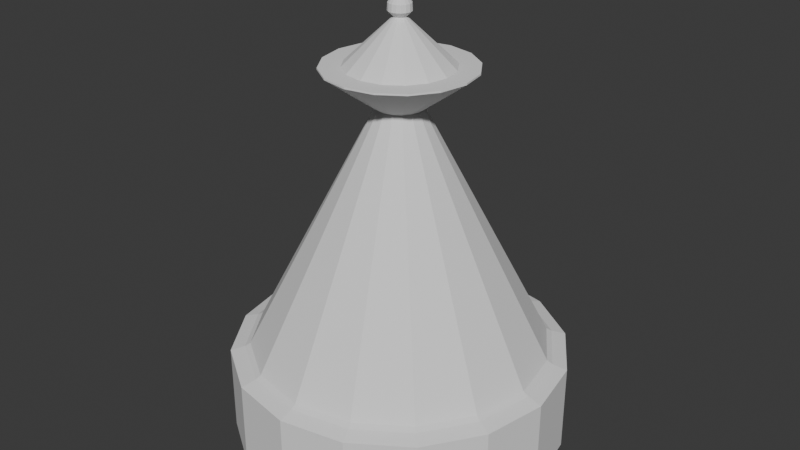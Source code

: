 # Source: SomeRedThing.blend  (saved by Blender 4.4.32; exported with 4.5.12 LTS)
import bpy
from mathutils import Matrix  # noqa: F401  (used for matrix-valued properties, if any)

bpy.ops.wm.read_factory_settings(use_empty=True)
scene = bpy.context.scene
scene.name = 'Scene'

# ---- collections
col_collection = bpy.data.collections.new('Collection'); scene.collection.children.link(col_collection)

# ---- world
world_world = bpy.data.worlds.new('World'); scene.world = world_world
world_world.use_nodes = True; world_world.node_tree.nodes.clear()
_N = world_world.node_tree.nodes; _L = world_world.node_tree.links
n0 = _N.new('ShaderNodeOutputWorld'); n0.name = 'World Output'; n0.location = (300, 300)
n1 = _N.new('ShaderNodeBackground'); n1.name = 'Background'; n1.location = (10, 300)
n1.inputs[0].default_value = (0.05088, 0.05088, 0.05088, 1.0)
_L.new(n1.outputs[0], n0.inputs[0])
n0.is_active_output = True
world_world.color = (0.05088, 0.05088, 0.05088)
world_world.sun_shadow_jitter_overblur = 0.0

# ---- meshes
me_cylinder = bpy.data.meshes.new('Cylinder')
me_cylinder.from_pydata([(0.1294, 2.421, -0.3124), (1.686e-09, 2.421, -0.3381), (0.2391, 2.421, -0.2391), (0.3124, 2.421, -0.1294), (0.3381, 2.421, -9.431e-08), (0.3124, 2.421, 0.1294), (0.2391, 2.421, 0.2391), (0.1294, 2.421, 0.3124), (1.686e-09, 2.421, 0.3381), (-0.1294, 2.421, 0.3124), (-0.2391, 2.421, 0.2391), (-0.3124, 2.421, 0.1294), (-0.3381, 2.421, -9.431e-08), (-0.3124, 2.421, -0.1294), (-0.2391, 2.421, -0.2391), (-0.1294, 2.421, -0.3124), (0.03626, 2.707, -0.01502), (0.03925, 2.707, -1.174e-07), (0.03626, 2.707, 0.01502), (0.02775, 2.707, 0.02775), (0.01502, 2.707, 0.03626), (-0.01502, 2.707, 0.03626), (-0.03925, 2.707, -1.174e-07), (2.423e-09, -0.005643, -1.077), (0.4122, -0.005643, -0.9953), (0.7617, -0.005643, -0.7617), (0.9953, -0.005643, -0.4122), (1.077, -0.005643, 8.701e-11), (0.9953, -0.005643, 0.4122), (0.7617, -0.005643, 0.7617), (0.4122, -0.005643, 0.9953), (2.423e-09, -0.005643, 1.077), (-0.4122, -0.005643, 0.9953), (-0.7617, -0.005643, 0.7617), (-0.9953, -0.005643, 0.4122), (-1.077, -0.005643, 8.701e-11), (-0.9953, -0.005643, -0.4122), (-0.7617, -0.005643, -0.7617), (-0.4122, -0.005643, -0.9953), (0.05538, 2.172, -0.1337), (6.992e-10, 2.172, -0.1447), (0.1023, 2.172, -0.1023), (0.1337, 2.172, -0.05538), (0.1447, 2.172, -9.354e-08), (0.1337, 2.172, 0.05538), (0.1023, 2.172, 0.1023), (0.05538, 2.172, 0.1337), (6.992e-10, 2.172, 0.1447), (-0.05538, 2.172, 0.1337), (-0.1023, 2.172, 0.1023), (-0.1337, 2.172, 0.05538), (-0.1447, 2.172, -9.354e-08), (-0.1337, 2.172, -0.05538), (-0.1023, 2.172, -0.1023), (-0.05538, 2.172, -0.1337), (0.18, 2.421, -0.4346), (0.1804, 2.411, -0.4356), (4.779e-11, 2.411, -0.4714), (4.764e-10, 2.421, -0.4704), (0.3326, 2.421, -0.3326), (0.3334, 2.411, -0.3334), (0.4346, 2.421, -0.18), (0.4356, 2.411, -0.1804), (0.4704, 2.421, -8.983e-08), (0.4714, 2.411, -9.087e-08), (0.4346, 2.421, 0.18), (0.4356, 2.411, 0.1804), (0.3326, 2.421, 0.3326), (0.3334, 2.411, 0.3334), (0.18, 2.421, 0.4346), (0.1804, 2.411, 0.4356), (4.764e-10, 2.421, 0.4704), (4.779e-11, 2.411, 0.4714), (-0.18, 2.421, 0.4346), (-0.1804, 2.411, 0.4356), (-0.3326, 2.421, 0.3326), (-0.3334, 2.411, 0.3334), (-0.4346, 2.421, 0.18), (-0.4356, 2.411, 0.1804), (-0.4704, 2.421, -8.983e-08), (-0.4714, 2.411, -9.087e-08), (-0.4346, 2.421, -0.18), (-0.4356, 2.411, -0.1804), (-0.3326, 2.421, -0.3326), (-0.3334, 2.411, -0.3334), (-0.18, 2.421, -0.4346), (-0.1804, 2.411, -0.4356), (2e-09, 0.6129, -0.9508), (0.3639, 0.6129, -0.8784), (0.6723, 0.6129, -0.6723), (0.6965, 0.5923, -0.6965), (0.8784, 0.6129, -0.3639), (0.9508, 0.6129, -2.672e-08), (0.9851, 0.5923, -2.588e-08), (0.8784, 0.6129, 0.3639), (0.9101, 0.5923, 0.377), (0.6723, 0.6129, 0.6723), (0.6965, 0.5923, 0.6965), (0.3639, 0.6129, 0.8784), (0.377, 0.5923, 0.9101), (2e-09, 0.6129, 0.9508), (1.998e-09, 0.5923, 0.9851), (-0.3639, 0.6129, 0.8784), (-0.6723, 0.6129, 0.6723), (-0.8784, 0.6129, 0.3639), (-0.9101, 0.5923, 0.377), (-0.9508, 0.6129, -2.672e-08), (-0.9851, 0.5923, -2.588e-08), (-0.8784, 0.6129, -0.3639), (-0.6723, 0.6129, -0.6723), (-0.3639, 0.6129, -0.8784), (0.377, 0.5923, -0.9101), (0.4122, 0.5647, -0.9953), (2.423e-09, 0.5647, -1.077), (1.998e-09, 0.5923, -0.9851), (0.7617, 0.5647, -0.7617), (0.9101, 0.5923, -0.377), (0.9953, 0.5647, -0.4122), (1.077, 0.5647, -2.484e-08), (0.9953, 0.5647, 0.4122), (0.7617, 0.5647, 0.7617), (0.4122, 0.5647, 0.9953), (2.423e-09, 0.5647, 1.077), (-0.377, 0.5923, 0.9101), (-0.4122, 0.5647, 0.9953), (-0.6965, 0.5923, 0.6965), (-0.7617, 0.5647, 0.7617), (-0.9953, 0.5647, 0.4122), (-1.077, 0.5647, -2.484e-08), (-0.9101, 0.5923, -0.377), (-0.9953, 0.5647, -0.4122), (-0.6965, 0.5923, -0.6965), (-0.7617, 0.5647, -0.7617), (-0.377, 0.5923, -0.9101), (-0.4122, 0.5647, -0.9953), (0.01742, 2.818, -0.04206), (0.01502, 2.707, -0.03626), (0.02702, 2.787, -0.06522), (0.02803, 2.741, -0.06768), (-1.489e-08, 2.707, -0.03925), (-2.185e-08, 2.818, -0.04553), (-2.403e-08, 2.741, -0.07326), (-2.403e-08, 2.787, -0.0706), (0.03219, 2.818, -0.03219), (0.02775, 2.707, -0.02775), (0.04992, 2.787, -0.04992), (0.0518, 2.741, -0.0518), (0.04206, 2.818, -0.01742), (0.06522, 2.787, -0.02702), (0.06768, 2.741, -0.02803), (0.04553, 2.818, -4.147e-08), (0.0706, 2.787, -4.041e-08), (0.07326, 2.741, -7.138e-08), (0.04206, 2.818, 0.01742), (0.06522, 2.787, 0.02702), (0.06768, 2.741, 0.02803), (0.03219, 2.818, 0.03219), (0.04992, 2.787, 0.04992), (0.0518, 2.741, 0.0518), (0.01742, 2.818, 0.04206), (0.02702, 2.787, 0.06522), (0.02803, 2.741, 0.06768), (-2.185e-08, 2.818, 0.04553), (-1.489e-08, 2.707, 0.03925), (-2.403e-08, 2.787, 0.0706), (-2.403e-08, 2.741, 0.07326), (-0.01742, 2.818, 0.04206), (-0.02702, 2.787, 0.06522), (-0.02803, 2.741, 0.06768), (-0.03219, 2.818, 0.03219), (-0.02775, 2.707, 0.02775), (-0.04992, 2.787, 0.04992), (-0.0518, 2.741, 0.0518), (-0.04206, 2.818, 0.01742), (-0.03626, 2.707, 0.01502), (-0.06522, 2.787, 0.02702), (-0.06768, 2.741, 0.02803), (-0.04553, 2.818, -4.147e-08), (-0.0706, 2.787, -4.003e-08), (-0.07326, 2.741, -7.119e-08), (-0.04206, 2.818, -0.01742), (-0.03626, 2.707, -0.01502), (-0.06522, 2.787, -0.02702), (-0.06768, 2.741, -0.02803), (-0.03219, 2.818, -0.03219), (-0.02775, 2.707, -0.02775), (-0.04992, 2.787, -0.04992), (-0.0518, 2.741, -0.0518), (-0.01742, 2.818, -0.04206), (-0.01502, 2.707, -0.03626), (-0.02702, 2.787, -0.06522), (-0.02803, 2.741, -0.06768)], [], [(106, 104, 50, 51), (27, 118, 119, 28), (88, 87, 40, 39), (31, 122, 124, 32), (104, 103, 49, 50), (91, 89, 41, 42), (110, 109, 53, 54), (98, 96, 45, 46), (89, 88, 39, 41), (23, 24, 25, 26, 27, 28, 29, 30, 31, 32, 33, 34, 35, 36, 37, 38), (2, 3, 61, 59), (8, 9, 73, 71), (13, 14, 83, 81), (6, 7, 69, 67), (11, 12, 79, 77), (4, 5, 65, 63), (9, 10, 75, 73), (0, 2, 59, 55), (14, 15, 85, 83), (7, 8, 71, 69), (12, 13, 81, 79), (3, 4, 63, 61), (5, 6, 67, 65), (10, 11, 77, 75), (13, 12, 22, 181), (34, 127, 128, 35), (26, 117, 118, 27), (35, 128, 130, 36), (28, 119, 120, 29), (36, 130, 132, 37), (96, 94, 44, 45), (37, 132, 134, 38), (29, 120, 121, 30), (30, 121, 122, 31), (32, 124, 126, 33), (38, 134, 113, 23), (25, 115, 117, 26), (33, 126, 127, 34), (42, 41, 60, 62), (15, 1, 58, 85), (43, 42, 62, 64), (44, 43, 64, 66), (45, 44, 66, 68), (46, 45, 68, 70), (47, 46, 70, 72), (48, 47, 72, 74), (49, 48, 74, 76), (50, 49, 76, 78), (51, 50, 78, 80), (52, 51, 80, 82), (53, 52, 82, 84), (54, 53, 84, 86), (40, 54, 86, 57), (6, 5, 18, 19), (14, 13, 181, 185), (7, 6, 19, 20), (15, 14, 185, 189), (8, 7, 20, 163), (0, 1, 139, 136), (1, 15, 189, 139), (9, 8, 163, 21), (2, 0, 136, 144), (10, 9, 21, 170), (3, 2, 144, 16), (11, 10, 170, 174), (4, 3, 16, 17), (12, 11, 174, 22), (5, 4, 17, 18), (24, 112, 115, 25), (100, 98, 46, 47), (92, 91, 42, 43), (108, 106, 51, 52), (102, 100, 47, 48), (94, 92, 43, 44), (109, 108, 52, 53), (87, 110, 54, 40), (103, 102, 48, 49), (41, 39, 56, 60), (1, 0, 55, 58), (56, 57, 58, 55), (60, 56, 55, 59), (62, 60, 59, 61), (64, 62, 61, 63), (66, 64, 63, 65), (68, 66, 65, 67), (70, 68, 67, 69), (72, 70, 69, 71), (74, 72, 71, 73), (76, 74, 73, 75), (78, 76, 75, 77), (80, 78, 77, 79), (82, 80, 79, 81), (84, 82, 81, 83), (86, 84, 83, 85), (57, 86, 85, 58), (111, 114, 87, 88), (90, 111, 88, 89), (116, 90, 89, 91), (93, 116, 91, 92), (95, 93, 92, 94), (97, 95, 94, 96), (99, 97, 96, 98), (101, 99, 98, 100), (123, 101, 100, 102), (125, 123, 102, 103), (105, 125, 103, 104), (107, 105, 104, 106), (129, 107, 106, 108), (131, 129, 108, 109), (133, 131, 109, 110), (114, 133, 110, 87), (23, 113, 112, 24), (112, 113, 114, 111), (115, 112, 111, 90), (117, 115, 90, 116), (118, 117, 116, 93), (119, 118, 93, 95), (120, 119, 95, 97), (121, 120, 97, 99), (122, 121, 99, 101), (124, 122, 101, 123), (126, 124, 123, 125), (127, 126, 125, 105), (128, 127, 105, 107), (130, 128, 107, 129), (132, 130, 129, 131), (134, 132, 131, 133), (113, 134, 133, 114), (135, 140, 188, 184, 180, 177, 173, 169, 166, 162, 159, 156, 153, 150, 147, 143), (136, 139, 141, 138), (138, 141, 142, 137), (137, 142, 140, 135), (144, 136, 138, 146), (146, 138, 137, 145), (145, 137, 135, 143), (16, 144, 146, 149), (149, 146, 145, 148), (148, 145, 143, 147), (17, 16, 149, 152), (152, 149, 148, 151), (151, 148, 147, 150), (18, 17, 152, 155), (155, 152, 151, 154), (154, 151, 150, 153), (19, 18, 155, 158), (158, 155, 154, 157), (157, 154, 153, 156), (20, 19, 158, 161), (161, 158, 157, 160), (160, 157, 156, 159), (163, 20, 161, 165), (165, 161, 160, 164), (164, 160, 159, 162), (21, 163, 165, 168), (168, 165, 164, 167), (167, 164, 162, 166), (170, 21, 168, 172), (172, 168, 167, 171), (171, 167, 166, 169), (174, 170, 172, 176), (176, 172, 171, 175), (175, 171, 169, 173), (22, 174, 176, 179), (179, 176, 175, 178), (178, 175, 173, 177), (181, 22, 179, 183), (183, 179, 178, 182), (182, 178, 177, 180), (185, 181, 183, 187), (187, 183, 182, 186), (186, 182, 180, 184), (189, 185, 187, 191), (191, 187, 186, 190), (190, 186, 184, 188), (139, 189, 191, 141), (141, 191, 190, 142), (142, 190, 188, 140), (40, 57, 56, 39)])
_uv = me_cylinder.uv_layers.new(name='UVMap')
_uv.uv.foreach_set('vector', [0.25, 1.0, 0.3125, 1.0, 0.3125, 1.0, 0.25, 1.0, 0.75, 0.5, 0.75, 0.965, 0.6875, 0.965, 0.6875, 0.5, 0.9375, 1.0, 1.0, 1.0, 1.0, 1.0, 0.9375, 1.0, 0.5, 0.5, 0.5, 0.965, 0.4375, 0.965, 0.4375, 0.5, 0.3125, 1.0, 0.375, 1.0, 0.375, 1.0, 0.3125, 1.0, 0.8125, 1.0, 0.875, 1.0, 0.875, 1.0, 0.8125, 1.0, 0.0625, 1.0, 0.125, 1.0, 0.125, 1.0, 0.0625, 1.0, 0.5625, 1.0, 0.625, 1.0, 0.625, 1.0, 0.5625, 1.0, 0.875, 1.0, 0.9375, 1.0, 0.9375, 1.0, 0.875, 1.0, 0.0, 0.5, 0.9375, 0.5, 0.875, 0.5, 0.8125, 0.5, 0.75, 0.5, 0.6875, 0.5, 0.625, 0.5, 0.5625, 0.5, 0.5, 0.5, 0.4375, 0.5, 0.375, 0.5, 0.3125, 0.5, 0.25, 0.5, 0.1875, 0.5, 0.125, 0.5, 0.0625, 0.5, 0.3964, 0.3964, 0.4413, 0.3292, 0.451, 0.3333, 0.4039, 0.4039, 0.25, 0.04296, 0.1708, 0.05872, 0.1667, 0.04898, 0.25, 0.03242, 0.05872, 0.3292, 0.1036, 0.3964, 0.09615, 0.4039, 0.04898, 0.3333, 0.3964, 0.1036, 0.3292, 0.05872, 0.3333, 0.04898, 0.4039, 0.09615, 0.05872, 0.1708, 0.04296, 0.25, 0.03242, 0.25, 0.04898, 0.1667, 0.457, 0.25, 0.4413, 0.1708, 0.451, 0.1667, 0.4676, 0.25, 0.1708, 0.05872, 0.1036, 0.1036, 0.09615, 0.09615, 0.1667, 0.04898, 0.3292, 0.4413, 0.3964, 0.3964, 0.4039, 0.4039, 0.3333, 0.451, 0.1036, 0.3964, 0.1708, 0.4413, 0.1667, 0.451, 0.09615, 0.4039, 0.3292, 0.05872, 0.25, 0.04296, 0.25, 0.03242, 0.3333, 0.04898, 0.04296, 0.25, 0.05872, 0.3292, 0.04898, 0.3333, 0.03242, 0.25, 0.4413, 0.3292, 0.457, 0.25, 0.4676, 0.25, 0.451, 0.3333, 0.4413, 0.1708, 0.3964, 0.1036, 0.4039, 0.09615, 0.451, 0.1667, 0.1036, 0.1036, 0.05872, 0.1708, 0.04898, 0.1667, 0.09615, 0.09615, 0.05872, 0.3292, 0.04296, 0.25, 0.04296, 0.25, 0.05872, 0.3292, 0.3125, 0.5, 0.3125, 0.965, 0.25, 0.965, 0.25, 0.5, 0.8125, 0.5, 0.8125, 0.965, 0.75, 0.965, 0.75, 0.5, 0.25, 0.5, 0.25, 0.965, 0.1875, 0.965, 0.1875, 0.5, 0.6875, 0.5, 0.6875, 0.965, 0.625, 0.965, 0.625, 0.5, 0.1875, 0.5, 0.1875, 0.965, 0.125, 0.965, 0.125, 0.5, 0.625, 1.0, 0.6875, 1.0, 0.6875, 1.0, 0.625, 1.0, 0.125, 0.5, 0.125, 0.965, 0.0625, 0.965, 0.0625, 0.5, 0.625, 0.5, 0.625, 0.965, 0.5625, 0.965, 0.5625, 0.5, 0.5625, 0.5, 0.5625, 0.965, 0.5, 0.965, 0.5, 0.5, 0.4375, 0.5, 0.4375, 0.965, 0.375, 0.965, 0.375, 0.5, 0.0625, 0.5, 0.0625, 0.965, 0.0, 0.965, 0.0, 0.5, 0.875, 0.5, 0.875, 0.965, 0.8125, 0.965, 0.8125, 0.5, 0.375, 0.5, 0.375, 0.965, 0.3125, 0.965, 0.3125, 0.5, 0.8125, 1.0, 0.875, 1.0, 0.875, 1.0, 0.8125, 1.0, 0.1708, 0.4413, 0.25, 0.457, 0.25, 0.4676, 0.1667, 0.451, 0.75, 1.0, 0.8125, 1.0, 0.8125, 1.0, 0.75, 1.0, 0.6875, 1.0, 0.75, 1.0, 0.75, 1.0, 0.6875, 1.0, 0.625, 1.0, 0.6875, 1.0, 0.6875, 1.0, 0.625, 1.0, 0.5625, 1.0, 0.625, 1.0, 0.625, 1.0, 0.5625, 1.0, 0.5, 1.0, 0.5625, 1.0, 0.5625, 1.0, 0.5, 1.0, 0.4375, 1.0, 0.5, 1.0, 0.5, 1.0, 0.4375, 1.0, 0.375, 1.0, 0.4375, 1.0, 0.4375, 1.0, 0.375, 1.0, 0.3125, 1.0, 0.375, 1.0, 0.375, 1.0, 0.3125, 1.0, 0.25, 1.0, 0.3125, 1.0, 0.3125, 1.0, 0.25, 1.0, 0.1875, 1.0, 0.25, 1.0, 0.25, 1.0, 0.1875, 1.0, 0.125, 1.0, 0.1875, 1.0, 0.1875, 1.0, 0.125, 1.0, 0.0625, 1.0, 0.125, 1.0, 0.125, 1.0, 0.0625, 1.0, 0.0, 1.0, 0.0625, 1.0, 0.0625, 1.0, 0.0, 1.0, 0.3964, 0.1036, 0.4413, 0.1708, 0.4413, 0.1708, 0.3964, 0.1036, 0.1036, 0.3964, 0.05872, 0.3292, 0.05872, 0.3292, 0.1036, 0.3964, 0.3292, 0.05872, 0.3964, 0.1036, 0.3964, 0.1036, 0.3292, 0.05872, 0.1708, 0.4413, 0.1036, 0.3964, 0.1036, 0.3964, 0.1708, 0.4413, 0.25, 0.04296, 0.3292, 0.05872, 0.3292, 0.05872, 0.25, 0.04296, 0.3292, 0.4413, 0.25, 0.457, 0.25, 0.457, 0.3292, 0.4413, 0.25, 0.457, 0.1708, 0.4413, 0.1708, 0.4413, 0.25, 0.457, 0.1708, 0.05872, 0.25, 0.04296, 0.25, 0.04296, 0.1708, 0.05872, 0.3964, 0.3964, 0.3292, 0.4413, 0.3292, 0.4413, 0.3964, 0.3964, 0.1036, 0.1036, 0.1708, 0.05872, 0.1708, 0.05872, 0.1036, 0.1036, 0.4413, 0.3292, 0.3964, 0.3964, 0.3964, 0.3964, 0.4413, 0.3292, 0.05872, 0.1708, 0.1036, 0.1036, 0.1036, 0.1036, 0.05872, 0.1708, 0.457, 0.25, 0.4413, 0.3292, 0.4413, 0.3292, 0.457, 0.25, 0.04296, 0.25, 0.05872, 0.1708, 0.05872, 0.1708, 0.04296, 0.25, 0.4413, 0.1708, 0.457, 0.25, 0.457, 0.25, 0.4413, 0.1708, 0.9375, 0.5, 0.9375, 0.965, 0.875, 0.965, 0.875, 0.5, 0.5, 1.0, 0.5625, 1.0, 0.5625, 1.0, 0.5, 1.0, 0.75, 1.0, 0.8125, 1.0, 0.8125, 1.0, 0.75, 1.0, 0.1875, 1.0, 0.25, 1.0, 0.25, 1.0, 0.1875, 1.0, 0.4375, 1.0, 0.5, 1.0, 0.5, 1.0, 0.4375, 1.0, 0.6875, 1.0, 0.75, 1.0, 0.75, 1.0, 0.6875, 1.0, 0.125, 1.0, 0.1875, 1.0, 0.1875, 1.0, 0.125, 1.0, 0.0, 1.0, 0.0625, 1.0, 0.0625, 1.0, 0.0, 1.0, 0.375, 1.0, 0.4375, 1.0, 0.4375, 1.0, 0.375, 1.0, 0.875, 1.0, 0.9375, 1.0, 0.9375, 1.0, 0.875, 1.0, 0.25, 0.457, 0.3292, 0.4413, 0.3333, 0.451, 0.25, 0.4676, 0.9375, 1.0, 1.0, 1.0, 0.9971, 1.0, 0.9404, 1.0, 0.875, 1.0, 0.9375, 1.0, 0.9346, 1.0, 0.8779, 1.0, 0.8125, 1.0, 0.875, 1.0, 0.8721, 1.0, 0.8154, 1.0, 0.75, 1.0, 0.8125, 1.0, 0.8096, 1.0, 0.7529, 1.0, 0.6875, 1.0, 0.75, 1.0, 0.7471, 1.0, 0.6904, 1.0, 0.625, 1.0, 0.6875, 1.0, 0.6846, 1.0, 0.6279, 1.0, 0.5625, 1.0, 0.625, 1.0, 0.6221, 1.0, 0.5654, 1.0, 0.5, 1.0, 0.5625, 1.0, 0.5596, 1.0, 0.5029, 1.0, 0.4375, 1.0, 0.5, 1.0, 0.4971, 1.0, 0.4404, 1.0, 0.375, 1.0, 0.4375, 1.0, 0.4346, 1.0, 0.3779, 1.0, 0.3125, 1.0, 0.375, 1.0, 0.3721, 1.0, 0.3154, 1.0, 0.25, 1.0, 0.3125, 1.0, 0.3096, 1.0, 0.2529, 1.0, 0.1875, 1.0, 0.25, 1.0, 0.2471, 1.0, 0.1904, 1.0, 0.125, 1.0, 0.1875, 1.0, 0.1846, 1.0, 0.1279, 1.0, 0.0625, 1.0, 0.125, 1.0, 0.1221, 1.0, 0.06542, 1.0, 0.0, 1.0, 0.0625, 1.0, 0.05958, 1.0, 0.00292, 1.0, 0.9375, 1.0, 1.0, 1.0, 1.0, 1.0, 0.9375, 1.0, 0.875, 1.0, 0.9375, 1.0, 0.9375, 1.0, 0.875, 1.0, 0.8125, 1.0, 0.875, 1.0, 0.875, 1.0, 0.8125, 1.0, 0.75, 1.0, 0.8125, 1.0, 0.8125, 1.0, 0.75, 1.0, 0.6875, 1.0, 0.75, 1.0, 0.75, 1.0, 0.6875, 1.0, 0.625, 1.0, 0.6875, 1.0, 0.6875, 1.0, 0.625, 1.0, 0.5625, 1.0, 0.625, 1.0, 0.625, 1.0, 0.5625, 1.0, 0.5, 1.0, 0.5625, 1.0, 0.5625, 1.0, 0.5, 1.0, 0.4375, 1.0, 0.5, 1.0, 0.5, 1.0, 0.4375, 1.0, 0.375, 1.0, 0.4375, 1.0, 0.4375, 1.0, 0.375, 1.0, 0.3125, 1.0, 0.375, 1.0, 0.375, 1.0, 0.3125, 1.0, 0.25, 1.0, 0.3125, 1.0, 0.3125, 1.0, 0.25, 1.0, 0.1875, 1.0, 0.25, 1.0, 0.25, 1.0, 0.1875, 1.0, 0.125, 1.0, 0.1875, 1.0, 0.1875, 1.0, 0.125, 1.0, 0.0625, 1.0, 0.125, 1.0, 0.125, 1.0, 0.0625, 1.0, 0.0, 1.0, 0.0625, 1.0, 0.0625, 1.0, 0.0, 1.0, 1.0, 0.5, 1.0, 0.965, 0.9375, 0.965, 0.9375, 0.5, 0.9375, 0.965, 1.0, 0.965, 1.0, 1.0, 0.9375, 1.0, 0.875, 0.965, 0.9375, 0.965, 0.9375, 1.0, 0.875, 1.0, 0.8125, 0.965, 0.875, 0.965, 0.875, 1.0, 0.8125, 1.0, 0.75, 0.965, 0.8125, 0.965, 0.8125, 1.0, 0.75, 1.0, 0.6875, 0.965, 0.75, 0.965, 0.75, 1.0, 0.6875, 1.0, 0.625, 0.965, 0.6875, 0.965, 0.6875, 1.0, 0.625, 1.0, 0.5625, 0.965, 0.625, 0.965, 0.625, 1.0, 0.5625, 1.0, 0.5, 0.965, 0.5625, 0.965, 0.5625, 1.0, 0.5, 1.0, 0.4375, 0.965, 0.5, 0.965, 0.5, 1.0, 0.4375, 1.0, 0.375, 0.965, 0.4375, 0.965, 0.4375, 1.0, 0.375, 1.0, 0.3125, 0.965, 0.375, 0.965, 0.375, 1.0, 0.3125, 1.0, 0.25, 0.965, 0.3125, 0.965, 0.3125, 1.0, 0.25, 1.0, 0.1875, 0.965, 0.25, 0.965, 0.25, 1.0, 0.1875, 1.0, 0.125, 0.965, 0.1875, 0.965, 0.1875, 1.0, 0.125, 1.0, 0.0625, 0.965, 0.125, 0.965, 0.125, 1.0, 0.0625, 1.0, 0.0, 0.965, 0.0625, 0.965, 0.0625, 1.0, 0.0, 1.0, 0.3292, 0.4413, 0.25, 0.457, 0.1708, 0.4413, 0.1036, 0.3964, 0.05872, 0.3292, 0.04296, 0.25, 0.05872, 0.1708, 0.1036, 0.1036, 0.1708, 0.05872, 0.25, 0.04296, 0.3292, 0.05872, 0.3964, 0.1036, 0.4413, 0.1708, 0.457, 0.25, 0.4413, 0.3292, 0.3964, 0.3964, 0.3292, 0.4413, 0.25, 0.457, 0.25, 0.457, 0.3292, 0.4413, 0.3292, 0.4413, 0.25, 0.457, 0.25, 0.457, 0.3292, 0.4413, 0.3292, 0.4413, 0.25, 0.457, 0.25, 0.457, 0.3292, 0.4413, 0.3964, 0.3964, 0.3292, 0.4413, 0.3292, 0.4413, 0.3964, 0.3964, 0.3964, 0.3964, 0.3292, 0.4413, 0.3292, 0.4413, 0.3964, 0.3964, 0.3964, 0.3964, 0.3292, 0.4413, 0.3292, 0.4413, 0.3964, 0.3964, 0.4413, 0.3292, 0.3964, 0.3964, 0.3964, 0.3964, 0.4413, 0.3292, 0.4413, 0.3292, 0.3964, 0.3964, 0.3964, 0.3964, 0.4413, 0.3292, 0.4413, 0.3292, 0.3964, 0.3964, 0.3964, 0.3964, 0.4413, 0.3292, 0.457, 0.25, 0.4413, 0.3292, 0.4413, 0.3292, 0.457, 0.25, 0.457, 0.25, 0.4413, 0.3292, 0.4413, 0.3292, 0.457, 0.25, 0.457, 0.25, 0.4413, 0.3292, 0.4413, 0.3292, 0.457, 0.25, 0.4413, 0.1708, 0.457, 0.25, 0.457, 0.25, 0.4413, 0.1708, 0.4413, 0.1708, 0.457, 0.25, 0.457, 0.25, 0.4413, 0.1708, 0.4413, 0.1708, 0.457, 0.25, 0.457, 0.25, 0.4413, 0.1708, 0.3964, 0.1036, 0.4413, 0.1708, 0.4413, 0.1708, 0.3964, 0.1036, 0.3964, 0.1036, 0.4413, 0.1708, 0.4413, 0.1708, 0.3964, 0.1036, 0.3964, 0.1036, 0.4413, 0.1708, 0.4413, 0.1708, 0.3964, 0.1036, 0.3292, 0.05872, 0.3964, 0.1036, 0.3964, 0.1036, 0.3292, 0.05872, 0.3292, 0.05872, 0.3964, 0.1036, 0.3964, 0.1036, 0.3292, 0.05872, 0.3292, 0.05872, 0.3964, 0.1036, 0.3964, 0.1036, 0.3292, 0.05872, 0.25, 0.04296, 0.3292, 0.05872, 0.3292, 0.05872, 0.25, 0.04296, 0.25, 0.04296, 0.3292, 0.05872, 0.3292, 0.05872, 0.25, 0.04296, 0.25, 0.04296, 0.3292, 0.05872, 0.3292, 0.05872, 0.25, 0.04296, 0.1708, 0.05872, 0.25, 0.04296, 0.25, 0.04296, 0.1708, 0.05872, 0.1708, 0.05872, 0.25, 0.04296, 0.25, 0.04296, 0.1708, 0.05872, 0.1708, 0.05872, 0.25, 0.04296, 0.25, 0.04296, 0.1708, 0.05872, 0.1036, 0.1036, 0.1708, 0.05872, 0.1708, 0.05872, 0.1036, 0.1036, 0.1036, 0.1036, 0.1708, 0.05872, 0.1708, 0.05872, 0.1036, 0.1036, 0.1036, 0.1036, 0.1708, 0.05872, 0.1708, 0.05872, 0.1036, 0.1036, 0.05872, 0.1708, 0.1036, 0.1036, 0.1036, 0.1036, 0.05872, 0.1708, 0.05872, 0.1708, 0.1036, 0.1036, 0.1036, 0.1036, 0.05872, 0.1708, 0.05872, 0.1708, 0.1036, 0.1036, 0.1036, 0.1036, 0.05872, 0.1708, 0.04296, 0.25, 0.05872, 0.1708, 0.05872, 0.1708, 0.04296, 0.25, 0.04296, 0.25, 0.05872, 0.1708, 0.05872, 0.1708, 0.04296, 0.25, 0.04296, 0.25, 0.05872, 0.1708, 0.05872, 0.1708, 0.04296, 0.25, 0.05872, 0.3292, 0.04296, 0.25, 0.04296, 0.25, 0.05872, 0.3292, 0.05872, 0.3292, 0.04296, 0.25, 0.04296, 0.25, 0.05872, 0.3292, 0.05872, 0.3292, 0.04296, 0.25, 0.04296, 0.25, 0.05872, 0.3292, 0.1036, 0.3964, 0.05872, 0.3292, 0.05872, 0.3292, 0.1036, 0.3964, 0.1036, 0.3964, 0.05872, 0.3292, 0.05872, 0.3292, 0.1036, 0.3964, 0.1036, 0.3964, 0.05872, 0.3292, 0.05872, 0.3292, 0.1036, 0.3964, 0.1708, 0.4413, 0.1036, 0.3964, 0.1036, 0.3964, 0.1708, 0.4413, 0.1708, 0.4413, 0.1036, 0.3964, 0.1036, 0.3964, 0.1708, 0.4413, 0.1708, 0.4413, 0.1036, 0.3964, 0.1036, 0.3964, 0.1708, 0.4413, 0.25, 0.457, 0.1708, 0.4413, 0.1708, 0.4413, 0.25, 0.457, 0.25, 0.457, 0.1708, 0.4413, 0.1708, 0.4413, 0.25, 0.457, 0.25, 0.457, 0.1708, 0.4413, 0.1708, 0.4413, 0.25, 0.457, 1.0, 1.0, 1.0, 1.0, 0.9375, 1.0, 0.9375, 1.0])
me_cylinder.update()

# ---- objects
ob_cylinder = bpy.data.objects.new('Cylinder', me_cylinder)

# ---- transforms, parenting, visibility, modifiers, constraints
ob_cylinder.location = (0.0, 0.0, 0.0)
ob_cylinder.rotation_euler = (1.571, -0.0, 0.0)

# ---- collection membership
scene.collection.objects.link(ob_cylinder)

# ---- scene / render settings (as saved in the file)
scene.frame_start = 1; scene.frame_end = 250; scene.frame_set(1)
scene.render.engine = 'BLENDER_EEVEE_NEXT'
bpy.context.view_layer.update()

# ---- added for rendering (the .blend has no active camera and no usable light): camera, sun
cam_auto = bpy.data.cameras.new('AutoCamera')
cam_auto.lens = 50.0
cam_auto.sensor_width = 36.0
cam_auto.clip_end = 1000.0
ob_auto_camera = bpy.data.objects.new('AutoCamera', cam_auto)
scene.collection.objects.link(ob_auto_camera)
ob_auto_camera.location = (3.84332, -4.61198, 4.48068)
ob_auto_camera.rotation_euler = (1.09748, -7.21219e-08, 0.694738)
scene.camera = ob_auto_camera
light_auto_sun = bpy.data.lights.new('AutoSun', 'SUN')
light_auto_sun.energy = 3.0
light_auto_sun.angle = 0.0523599
ob_auto_sun = bpy.data.objects.new('AutoSun', light_auto_sun)
scene.collection.objects.link(ob_auto_sun)
ob_auto_sun.rotation_euler = (0.872665, 0.174533, 0.523599)
bpy.context.view_layer.update()
